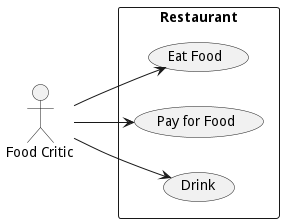

The diagram above was rendered by PlantUML. Its source (embedded in the PNG):
@startuml
left to right direction
actor "Food Critic" as fc
rectangle Restaurant {
	usecase "Eat Food" as UC1
	usecase "Pay for Food" as UC2
	usecase "Drink" as UC3
}
fc --> UC1
fc --> UC2
fc --> UC3
@enduml